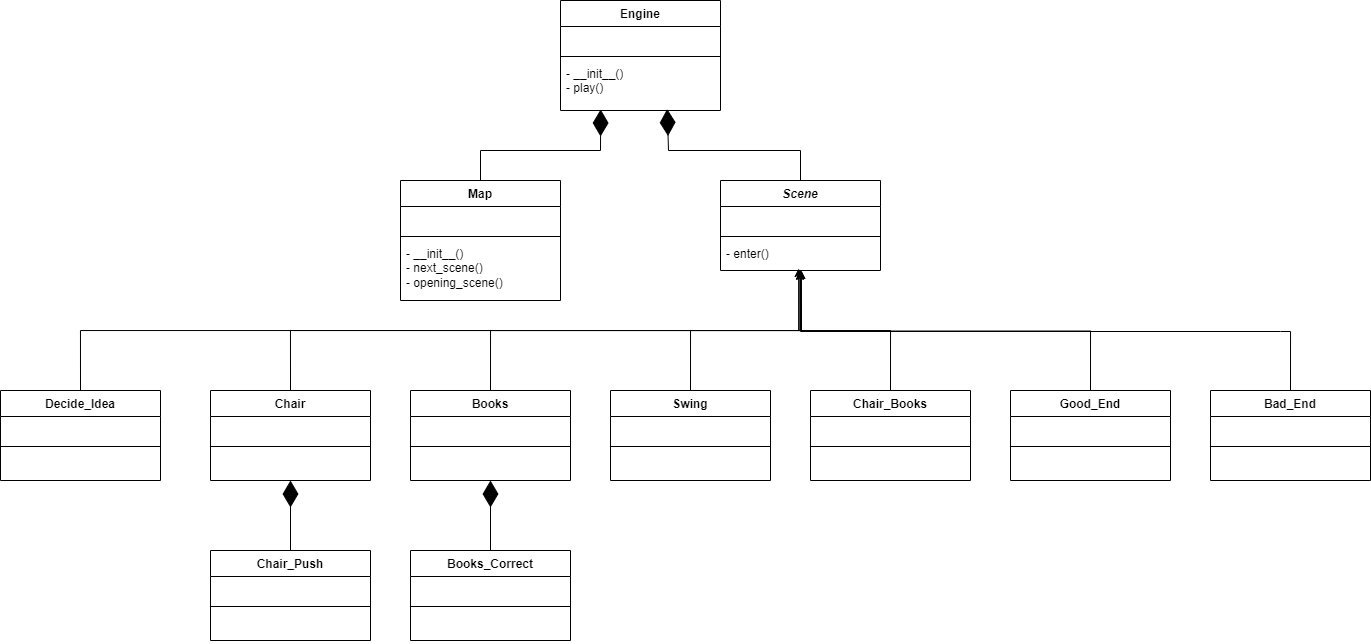

The diagram above was exported from draw.io. Its source (the exported page's mxGraphModel, read from the mxfile embedded in the PNG):
<mxGraphModel dx="1839" dy="509" grid="1" gridSize="10" guides="1" tooltips="1" connect="1" arrows="1" fold="1" page="1" pageScale="1" pageWidth="850" pageHeight="1100" math="0" shadow="0">
  <root>
    <mxCell id="0" />
    <mxCell id="1" parent="0" />
    <mxCell id="3jZ2_5sMPLDztxVWkTwY-1" value="Engine" style="swimlane;fontStyle=1;align=center;verticalAlign=top;childLayout=stackLayout;horizontal=1;startSize=26;horizontalStack=0;resizeParent=1;resizeParentMax=0;resizeLast=0;collapsible=1;marginBottom=0;whiteSpace=wrap;html=1;" parent="1" vertex="1">
      <mxGeometry x="500" y="60" width="160" height="110" as="geometry" />
    </mxCell>
    <mxCell id="3jZ2_5sMPLDztxVWkTwY-2" value="&amp;nbsp;" style="text;strokeColor=none;fillColor=none;align=left;verticalAlign=top;spacingLeft=4;spacingRight=4;overflow=hidden;rotatable=0;points=[[0,0.5],[1,0.5]];portConstraint=eastwest;whiteSpace=wrap;html=1;" parent="3jZ2_5sMPLDztxVWkTwY-1" vertex="1">
      <mxGeometry y="26" width="160" height="26" as="geometry" />
    </mxCell>
    <mxCell id="3jZ2_5sMPLDztxVWkTwY-3" value="" style="line;strokeWidth=1;fillColor=none;align=left;verticalAlign=middle;spacingTop=-1;spacingLeft=3;spacingRight=3;rotatable=0;labelPosition=right;points=[];portConstraint=eastwest;strokeColor=inherit;" parent="3jZ2_5sMPLDztxVWkTwY-1" vertex="1">
      <mxGeometry y="52" width="160" height="8" as="geometry" />
    </mxCell>
    <mxCell id="3jZ2_5sMPLDztxVWkTwY-4" value="- __init__()&lt;br&gt;- play()" style="text;strokeColor=none;fillColor=none;align=left;verticalAlign=top;spacingLeft=4;spacingRight=4;overflow=hidden;rotatable=0;points=[[0,0.5],[1,0.5]];portConstraint=eastwest;whiteSpace=wrap;html=1;" parent="3jZ2_5sMPLDztxVWkTwY-1" vertex="1">
      <mxGeometry y="60" width="160" height="50" as="geometry" />
    </mxCell>
    <mxCell id="3jZ2_5sMPLDztxVWkTwY-6" value="&lt;i&gt;Scene&lt;/i&gt;" style="swimlane;fontStyle=1;align=center;verticalAlign=top;childLayout=stackLayout;horizontal=1;startSize=26;horizontalStack=0;resizeParent=1;resizeParentMax=0;resizeLast=0;collapsible=1;marginBottom=0;whiteSpace=wrap;html=1;" parent="1" vertex="1">
      <mxGeometry x="660" y="240" width="160" height="90" as="geometry" />
    </mxCell>
    <mxCell id="3jZ2_5sMPLDztxVWkTwY-7" value="&amp;nbsp;" style="text;strokeColor=none;fillColor=none;align=left;verticalAlign=top;spacingLeft=4;spacingRight=4;overflow=hidden;rotatable=0;points=[[0,0.5],[1,0.5]];portConstraint=eastwest;whiteSpace=wrap;html=1;" parent="3jZ2_5sMPLDztxVWkTwY-6" vertex="1">
      <mxGeometry y="26" width="160" height="26" as="geometry" />
    </mxCell>
    <mxCell id="3jZ2_5sMPLDztxVWkTwY-8" value="" style="line;strokeWidth=1;fillColor=none;align=left;verticalAlign=middle;spacingTop=-1;spacingLeft=3;spacingRight=3;rotatable=0;labelPosition=right;points=[];portConstraint=eastwest;strokeColor=inherit;" parent="3jZ2_5sMPLDztxVWkTwY-6" vertex="1">
      <mxGeometry y="52" width="160" height="8" as="geometry" />
    </mxCell>
    <mxCell id="3jZ2_5sMPLDztxVWkTwY-9" value="- enter()" style="text;strokeColor=none;fillColor=none;align=left;verticalAlign=top;spacingLeft=4;spacingRight=4;overflow=hidden;rotatable=0;points=[[0,0.5],[1,0.5]];portConstraint=eastwest;whiteSpace=wrap;html=1;" parent="3jZ2_5sMPLDztxVWkTwY-6" vertex="1">
      <mxGeometry y="60" width="160" height="30" as="geometry" />
    </mxCell>
    <mxCell id="3jZ2_5sMPLDztxVWkTwY-11" value="" style="endArrow=diamondThin;endFill=1;endSize=24;html=1;rounded=0;entryX=0.667;entryY=0.971;entryDx=0;entryDy=0;exitX=0.5;exitY=0;exitDx=0;exitDy=0;entryPerimeter=0;" parent="1" source="3jZ2_5sMPLDztxVWkTwY-6" target="3jZ2_5sMPLDztxVWkTwY-4" edge="1">
      <mxGeometry width="160" relative="1" as="geometry">
        <mxPoint x="760" y="115" as="sourcePoint" />
        <mxPoint x="730" y="210" as="targetPoint" />
        <Array as="points">
          <mxPoint x="740" y="210" />
          <mxPoint x="608" y="210" />
        </Array>
      </mxGeometry>
    </mxCell>
    <mxCell id="3jZ2_5sMPLDztxVWkTwY-12" value="Map" style="swimlane;fontStyle=1;align=center;verticalAlign=top;childLayout=stackLayout;horizontal=1;startSize=26;horizontalStack=0;resizeParent=1;resizeParentMax=0;resizeLast=0;collapsible=1;marginBottom=0;whiteSpace=wrap;html=1;" parent="1" vertex="1">
      <mxGeometry x="340" y="240" width="160" height="120" as="geometry">
        <mxRectangle x="80" y="40" width="60" height="30" as="alternateBounds" />
      </mxGeometry>
    </mxCell>
    <mxCell id="3jZ2_5sMPLDztxVWkTwY-13" value="&amp;nbsp;" style="text;strokeColor=none;fillColor=none;align=left;verticalAlign=top;spacingLeft=4;spacingRight=4;overflow=hidden;rotatable=0;points=[[0,0.5],[1,0.5]];portConstraint=eastwest;whiteSpace=wrap;html=1;" parent="3jZ2_5sMPLDztxVWkTwY-12" vertex="1">
      <mxGeometry y="26" width="160" height="26" as="geometry" />
    </mxCell>
    <mxCell id="3jZ2_5sMPLDztxVWkTwY-14" value="" style="line;strokeWidth=1;fillColor=none;align=left;verticalAlign=middle;spacingTop=-1;spacingLeft=3;spacingRight=3;rotatable=0;labelPosition=right;points=[];portConstraint=eastwest;strokeColor=inherit;" parent="3jZ2_5sMPLDztxVWkTwY-12" vertex="1">
      <mxGeometry y="52" width="160" height="8" as="geometry" />
    </mxCell>
    <mxCell id="3jZ2_5sMPLDztxVWkTwY-15" value="- __init__()&lt;br&gt;- next_scene()&lt;br&gt;- opening_scene()" style="text;strokeColor=none;fillColor=none;align=left;verticalAlign=top;spacingLeft=4;spacingRight=4;overflow=hidden;rotatable=0;points=[[0,0.5],[1,0.5]];portConstraint=eastwest;whiteSpace=wrap;html=1;" parent="3jZ2_5sMPLDztxVWkTwY-12" vertex="1">
      <mxGeometry y="60" width="160" height="60" as="geometry" />
    </mxCell>
    <mxCell id="3jZ2_5sMPLDztxVWkTwY-16" value="" style="endArrow=diamondThin;endFill=1;endSize=24;html=1;rounded=0;entryX=0.251;entryY=0.98;entryDx=0;entryDy=0;exitX=0.5;exitY=0;exitDx=0;exitDy=0;entryPerimeter=0;" parent="1" source="3jZ2_5sMPLDztxVWkTwY-12" target="3jZ2_5sMPLDztxVWkTwY-4" edge="1">
      <mxGeometry width="160" relative="1" as="geometry">
        <mxPoint x="777" y="125" as="sourcePoint" />
        <mxPoint x="670" y="125" as="targetPoint" />
        <Array as="points">
          <mxPoint x="420" y="210" />
          <mxPoint x="540" y="210" />
        </Array>
      </mxGeometry>
    </mxCell>
    <mxCell id="3jZ2_5sMPLDztxVWkTwY-17" value="Books" style="swimlane;fontStyle=1;align=center;verticalAlign=top;childLayout=stackLayout;horizontal=1;startSize=26;horizontalStack=0;resizeParent=1;resizeParentMax=0;resizeLast=0;collapsible=1;marginBottom=0;whiteSpace=wrap;html=1;" parent="1" vertex="1">
      <mxGeometry x="350" y="450" width="160" height="90" as="geometry" />
    </mxCell>
    <mxCell id="3jZ2_5sMPLDztxVWkTwY-18" value="&amp;nbsp;" style="text;strokeColor=none;fillColor=none;align=left;verticalAlign=top;spacingLeft=4;spacingRight=4;overflow=hidden;rotatable=0;points=[[0,0.5],[1,0.5]];portConstraint=eastwest;whiteSpace=wrap;html=1;" parent="3jZ2_5sMPLDztxVWkTwY-17" vertex="1">
      <mxGeometry y="26" width="160" height="26" as="geometry" />
    </mxCell>
    <mxCell id="3jZ2_5sMPLDztxVWkTwY-19" value="" style="line;strokeWidth=1;fillColor=none;align=left;verticalAlign=middle;spacingTop=-1;spacingLeft=3;spacingRight=3;rotatable=0;labelPosition=right;points=[];portConstraint=eastwest;strokeColor=inherit;" parent="3jZ2_5sMPLDztxVWkTwY-17" vertex="1">
      <mxGeometry y="52" width="160" height="8" as="geometry" />
    </mxCell>
    <mxCell id="3jZ2_5sMPLDztxVWkTwY-20" value="&amp;nbsp;" style="text;strokeColor=none;fillColor=none;align=left;verticalAlign=top;spacingLeft=4;spacingRight=4;overflow=hidden;rotatable=0;points=[[0,0.5],[1,0.5]];portConstraint=eastwest;whiteSpace=wrap;html=1;" parent="3jZ2_5sMPLDztxVWkTwY-17" vertex="1">
      <mxGeometry y="60" width="160" height="30" as="geometry" />
    </mxCell>
    <mxCell id="3jZ2_5sMPLDztxVWkTwY-23" style="edgeStyle=orthogonalEdgeStyle;rounded=0;orthogonalLoop=1;jettySize=auto;html=1;exitX=0.5;exitY=0;exitDx=0;exitDy=0;entryX=0.496;entryY=1.022;entryDx=0;entryDy=0;entryPerimeter=0;" parent="1" source="3jZ2_5sMPLDztxVWkTwY-17" target="3jZ2_5sMPLDztxVWkTwY-9" edge="1">
      <mxGeometry relative="1" as="geometry" />
    </mxCell>
    <mxCell id="3jZ2_5sMPLDztxVWkTwY-25" value="Chair" style="swimlane;fontStyle=1;align=center;verticalAlign=top;childLayout=stackLayout;horizontal=1;startSize=26;horizontalStack=0;resizeParent=1;resizeParentMax=0;resizeLast=0;collapsible=1;marginBottom=0;whiteSpace=wrap;html=1;" parent="1" vertex="1">
      <mxGeometry x="150" y="450" width="160" height="90" as="geometry" />
    </mxCell>
    <mxCell id="3jZ2_5sMPLDztxVWkTwY-26" value="&amp;nbsp;" style="text;strokeColor=none;fillColor=none;align=left;verticalAlign=top;spacingLeft=4;spacingRight=4;overflow=hidden;rotatable=0;points=[[0,0.5],[1,0.5]];portConstraint=eastwest;whiteSpace=wrap;html=1;" parent="3jZ2_5sMPLDztxVWkTwY-25" vertex="1">
      <mxGeometry y="26" width="160" height="26" as="geometry" />
    </mxCell>
    <mxCell id="3jZ2_5sMPLDztxVWkTwY-27" value="" style="line;strokeWidth=1;fillColor=none;align=left;verticalAlign=middle;spacingTop=-1;spacingLeft=3;spacingRight=3;rotatable=0;labelPosition=right;points=[];portConstraint=eastwest;strokeColor=inherit;" parent="3jZ2_5sMPLDztxVWkTwY-25" vertex="1">
      <mxGeometry y="52" width="160" height="8" as="geometry" />
    </mxCell>
    <mxCell id="3jZ2_5sMPLDztxVWkTwY-28" value="&amp;nbsp;" style="text;strokeColor=none;fillColor=none;align=left;verticalAlign=top;spacingLeft=4;spacingRight=4;overflow=hidden;rotatable=0;points=[[0,0.5],[1,0.5]];portConstraint=eastwest;whiteSpace=wrap;html=1;" parent="3jZ2_5sMPLDztxVWkTwY-25" vertex="1">
      <mxGeometry y="60" width="160" height="30" as="geometry" />
    </mxCell>
    <mxCell id="3jZ2_5sMPLDztxVWkTwY-29" style="edgeStyle=orthogonalEdgeStyle;rounded=0;orthogonalLoop=1;jettySize=auto;html=1;exitX=0.5;exitY=0;exitDx=0;exitDy=0;entryX=0.501;entryY=0.994;entryDx=0;entryDy=0;entryPerimeter=0;" parent="1" source="3jZ2_5sMPLDztxVWkTwY-25" target="3jZ2_5sMPLDztxVWkTwY-9" edge="1">
      <mxGeometry relative="1" as="geometry" />
    </mxCell>
    <mxCell id="3jZ2_5sMPLDztxVWkTwY-30" value="Swing" style="swimlane;fontStyle=1;align=center;verticalAlign=top;childLayout=stackLayout;horizontal=1;startSize=26;horizontalStack=0;resizeParent=1;resizeParentMax=0;resizeLast=0;collapsible=1;marginBottom=0;whiteSpace=wrap;html=1;" parent="1" vertex="1">
      <mxGeometry x="550" y="450" width="160" height="90" as="geometry" />
    </mxCell>
    <mxCell id="3jZ2_5sMPLDztxVWkTwY-31" value="&amp;nbsp;" style="text;strokeColor=none;fillColor=none;align=left;verticalAlign=top;spacingLeft=4;spacingRight=4;overflow=hidden;rotatable=0;points=[[0,0.5],[1,0.5]];portConstraint=eastwest;whiteSpace=wrap;html=1;" parent="3jZ2_5sMPLDztxVWkTwY-30" vertex="1">
      <mxGeometry y="26" width="160" height="26" as="geometry" />
    </mxCell>
    <mxCell id="3jZ2_5sMPLDztxVWkTwY-32" value="" style="line;strokeWidth=1;fillColor=none;align=left;verticalAlign=middle;spacingTop=-1;spacingLeft=3;spacingRight=3;rotatable=0;labelPosition=right;points=[];portConstraint=eastwest;strokeColor=inherit;" parent="3jZ2_5sMPLDztxVWkTwY-30" vertex="1">
      <mxGeometry y="52" width="160" height="8" as="geometry" />
    </mxCell>
    <mxCell id="3jZ2_5sMPLDztxVWkTwY-33" value="&amp;nbsp;" style="text;strokeColor=none;fillColor=none;align=left;verticalAlign=top;spacingLeft=4;spacingRight=4;overflow=hidden;rotatable=0;points=[[0,0.5],[1,0.5]];portConstraint=eastwest;whiteSpace=wrap;html=1;" parent="3jZ2_5sMPLDztxVWkTwY-30" vertex="1">
      <mxGeometry y="60" width="160" height="30" as="geometry" />
    </mxCell>
    <mxCell id="3jZ2_5sMPLDztxVWkTwY-34" style="edgeStyle=orthogonalEdgeStyle;rounded=0;orthogonalLoop=1;jettySize=auto;html=1;exitX=0.5;exitY=0;exitDx=0;exitDy=0;entryX=0.506;entryY=1;entryDx=0;entryDy=0;entryPerimeter=0;" parent="1" source="3jZ2_5sMPLDztxVWkTwY-30" target="3jZ2_5sMPLDztxVWkTwY-9" edge="1">
      <mxGeometry relative="1" as="geometry" />
    </mxCell>
    <mxCell id="abVxcRY1bae439OeD1Qm-1" value="Good_End" style="swimlane;fontStyle=1;align=center;verticalAlign=top;childLayout=stackLayout;horizontal=1;startSize=26;horizontalStack=0;resizeParent=1;resizeParentMax=0;resizeLast=0;collapsible=1;marginBottom=0;whiteSpace=wrap;html=1;" parent="1" vertex="1">
      <mxGeometry x="950" y="450" width="160" height="90" as="geometry" />
    </mxCell>
    <mxCell id="abVxcRY1bae439OeD1Qm-2" value="&amp;nbsp;" style="text;strokeColor=none;fillColor=none;align=left;verticalAlign=top;spacingLeft=4;spacingRight=4;overflow=hidden;rotatable=0;points=[[0,0.5],[1,0.5]];portConstraint=eastwest;whiteSpace=wrap;html=1;" parent="abVxcRY1bae439OeD1Qm-1" vertex="1">
      <mxGeometry y="26" width="160" height="26" as="geometry" />
    </mxCell>
    <mxCell id="abVxcRY1bae439OeD1Qm-3" value="" style="line;strokeWidth=1;fillColor=none;align=left;verticalAlign=middle;spacingTop=-1;spacingLeft=3;spacingRight=3;rotatable=0;labelPosition=right;points=[];portConstraint=eastwest;strokeColor=inherit;" parent="abVxcRY1bae439OeD1Qm-1" vertex="1">
      <mxGeometry y="52" width="160" height="8" as="geometry" />
    </mxCell>
    <mxCell id="abVxcRY1bae439OeD1Qm-4" value="&amp;nbsp;" style="text;strokeColor=none;fillColor=none;align=left;verticalAlign=top;spacingLeft=4;spacingRight=4;overflow=hidden;rotatable=0;points=[[0,0.5],[1,0.5]];portConstraint=eastwest;whiteSpace=wrap;html=1;" parent="abVxcRY1bae439OeD1Qm-1" vertex="1">
      <mxGeometry y="60" width="160" height="30" as="geometry" />
    </mxCell>
    <mxCell id="abVxcRY1bae439OeD1Qm-5" style="edgeStyle=orthogonalEdgeStyle;rounded=0;orthogonalLoop=1;jettySize=auto;html=1;exitX=0.5;exitY=0;exitDx=0;exitDy=0;" parent="1" source="abVxcRY1bae439OeD1Qm-1" edge="1">
      <mxGeometry relative="1" as="geometry">
        <mxPoint x="740" y="330" as="targetPoint" />
      </mxGeometry>
    </mxCell>
    <mxCell id="abVxcRY1bae439OeD1Qm-6" value="Bad_End" style="swimlane;fontStyle=1;align=center;verticalAlign=top;childLayout=stackLayout;horizontal=1;startSize=26;horizontalStack=0;resizeParent=1;resizeParentMax=0;resizeLast=0;collapsible=1;marginBottom=0;whiteSpace=wrap;html=1;" parent="1" vertex="1">
      <mxGeometry x="1150" y="450" width="160" height="90" as="geometry" />
    </mxCell>
    <mxCell id="abVxcRY1bae439OeD1Qm-7" value="&amp;nbsp;" style="text;strokeColor=none;fillColor=none;align=left;verticalAlign=top;spacingLeft=4;spacingRight=4;overflow=hidden;rotatable=0;points=[[0,0.5],[1,0.5]];portConstraint=eastwest;whiteSpace=wrap;html=1;" parent="abVxcRY1bae439OeD1Qm-6" vertex="1">
      <mxGeometry y="26" width="160" height="26" as="geometry" />
    </mxCell>
    <mxCell id="abVxcRY1bae439OeD1Qm-8" value="" style="line;strokeWidth=1;fillColor=none;align=left;verticalAlign=middle;spacingTop=-1;spacingLeft=3;spacingRight=3;rotatable=0;labelPosition=right;points=[];portConstraint=eastwest;strokeColor=inherit;" parent="abVxcRY1bae439OeD1Qm-6" vertex="1">
      <mxGeometry y="52" width="160" height="8" as="geometry" />
    </mxCell>
    <mxCell id="abVxcRY1bae439OeD1Qm-9" value="&amp;nbsp;" style="text;strokeColor=none;fillColor=none;align=left;verticalAlign=top;spacingLeft=4;spacingRight=4;overflow=hidden;rotatable=0;points=[[0,0.5],[1,0.5]];portConstraint=eastwest;whiteSpace=wrap;html=1;" parent="abVxcRY1bae439OeD1Qm-6" vertex="1">
      <mxGeometry y="60" width="160" height="30" as="geometry" />
    </mxCell>
    <mxCell id="abVxcRY1bae439OeD1Qm-10" style="edgeStyle=orthogonalEdgeStyle;rounded=0;orthogonalLoop=1;jettySize=auto;html=1;exitX=0.5;exitY=0;exitDx=0;exitDy=0;" parent="1" source="abVxcRY1bae439OeD1Qm-6" edge="1">
      <mxGeometry relative="1" as="geometry">
        <mxPoint x="740" y="330" as="targetPoint" />
        <Array as="points">
          <mxPoint x="1220" y="391" />
          <mxPoint x="740" y="391" />
          <mxPoint x="740" y="330" />
        </Array>
      </mxGeometry>
    </mxCell>
    <mxCell id="abVxcRY1bae439OeD1Qm-11" value="Decide_Idea" style="swimlane;fontStyle=1;align=center;verticalAlign=top;childLayout=stackLayout;horizontal=1;startSize=26;horizontalStack=0;resizeParent=1;resizeParentMax=0;resizeLast=0;collapsible=1;marginBottom=0;whiteSpace=wrap;html=1;" parent="1" vertex="1">
      <mxGeometry x="-60" y="450" width="160" height="90" as="geometry" />
    </mxCell>
    <mxCell id="abVxcRY1bae439OeD1Qm-12" value="&amp;nbsp;" style="text;strokeColor=none;fillColor=none;align=left;verticalAlign=top;spacingLeft=4;spacingRight=4;overflow=hidden;rotatable=0;points=[[0,0.5],[1,0.5]];portConstraint=eastwest;whiteSpace=wrap;html=1;" parent="abVxcRY1bae439OeD1Qm-11" vertex="1">
      <mxGeometry y="26" width="160" height="26" as="geometry" />
    </mxCell>
    <mxCell id="abVxcRY1bae439OeD1Qm-13" value="" style="line;strokeWidth=1;fillColor=none;align=left;verticalAlign=middle;spacingTop=-1;spacingLeft=3;spacingRight=3;rotatable=0;labelPosition=right;points=[];portConstraint=eastwest;strokeColor=inherit;" parent="abVxcRY1bae439OeD1Qm-11" vertex="1">
      <mxGeometry y="52" width="160" height="8" as="geometry" />
    </mxCell>
    <mxCell id="abVxcRY1bae439OeD1Qm-14" value="&amp;nbsp;" style="text;strokeColor=none;fillColor=none;align=left;verticalAlign=top;spacingLeft=4;spacingRight=4;overflow=hidden;rotatable=0;points=[[0,0.5],[1,0.5]];portConstraint=eastwest;whiteSpace=wrap;html=1;" parent="abVxcRY1bae439OeD1Qm-11" vertex="1">
      <mxGeometry y="60" width="160" height="30" as="geometry" />
    </mxCell>
    <mxCell id="abVxcRY1bae439OeD1Qm-16" style="edgeStyle=orthogonalEdgeStyle;rounded=0;orthogonalLoop=1;jettySize=auto;html=1;exitX=0.5;exitY=0;exitDx=0;exitDy=0;entryX=0.498;entryY=1.022;entryDx=0;entryDy=0;entryPerimeter=0;" parent="1" source="abVxcRY1bae439OeD1Qm-11" target="3jZ2_5sMPLDztxVWkTwY-9" edge="1">
      <mxGeometry relative="1" as="geometry" />
    </mxCell>
    <mxCell id="OEo5cWEjxp_XVVqy_eMe-1" value="Chair_Books" style="swimlane;fontStyle=1;align=center;verticalAlign=top;childLayout=stackLayout;horizontal=1;startSize=26;horizontalStack=0;resizeParent=1;resizeParentMax=0;resizeLast=0;collapsible=1;marginBottom=0;whiteSpace=wrap;html=1;" parent="1" vertex="1">
      <mxGeometry x="750" y="450" width="160" height="90" as="geometry" />
    </mxCell>
    <mxCell id="OEo5cWEjxp_XVVqy_eMe-2" value="&amp;nbsp;" style="text;strokeColor=none;fillColor=none;align=left;verticalAlign=top;spacingLeft=4;spacingRight=4;overflow=hidden;rotatable=0;points=[[0,0.5],[1,0.5]];portConstraint=eastwest;whiteSpace=wrap;html=1;" parent="OEo5cWEjxp_XVVqy_eMe-1" vertex="1">
      <mxGeometry y="26" width="160" height="26" as="geometry" />
    </mxCell>
    <mxCell id="OEo5cWEjxp_XVVqy_eMe-3" value="" style="line;strokeWidth=1;fillColor=none;align=left;verticalAlign=middle;spacingTop=-1;spacingLeft=3;spacingRight=3;rotatable=0;labelPosition=right;points=[];portConstraint=eastwest;strokeColor=inherit;" parent="OEo5cWEjxp_XVVqy_eMe-1" vertex="1">
      <mxGeometry y="52" width="160" height="8" as="geometry" />
    </mxCell>
    <mxCell id="OEo5cWEjxp_XVVqy_eMe-4" value="&amp;nbsp;" style="text;strokeColor=none;fillColor=none;align=left;verticalAlign=top;spacingLeft=4;spacingRight=4;overflow=hidden;rotatable=0;points=[[0,0.5],[1,0.5]];portConstraint=eastwest;whiteSpace=wrap;html=1;" parent="OEo5cWEjxp_XVVqy_eMe-1" vertex="1">
      <mxGeometry y="60" width="160" height="30" as="geometry" />
    </mxCell>
    <mxCell id="OEo5cWEjxp_XVVqy_eMe-5" style="edgeStyle=orthogonalEdgeStyle;rounded=0;orthogonalLoop=1;jettySize=auto;html=1;exitX=0.5;exitY=0;exitDx=0;exitDy=0;entryX=0.488;entryY=0.933;entryDx=0;entryDy=0;entryPerimeter=0;" parent="1" source="OEo5cWEjxp_XVVqy_eMe-1" target="3jZ2_5sMPLDztxVWkTwY-9" edge="1">
      <mxGeometry relative="1" as="geometry">
        <mxPoint x="941" y="330" as="targetPoint" />
        <Array as="points">
          <mxPoint x="830" y="390" />
          <mxPoint x="738" y="390" />
        </Array>
      </mxGeometry>
    </mxCell>
    <mxCell id="giNp9f83kX69R0RLDnlW-1" value="Books_Correct" style="swimlane;fontStyle=1;align=center;verticalAlign=top;childLayout=stackLayout;horizontal=1;startSize=26;horizontalStack=0;resizeParent=1;resizeParentMax=0;resizeLast=0;collapsible=1;marginBottom=0;whiteSpace=wrap;html=1;" parent="1" vertex="1">
      <mxGeometry x="350" y="610" width="160" height="90" as="geometry" />
    </mxCell>
    <mxCell id="giNp9f83kX69R0RLDnlW-2" value="&amp;nbsp;" style="text;strokeColor=none;fillColor=none;align=left;verticalAlign=top;spacingLeft=4;spacingRight=4;overflow=hidden;rotatable=0;points=[[0,0.5],[1,0.5]];portConstraint=eastwest;whiteSpace=wrap;html=1;" parent="giNp9f83kX69R0RLDnlW-1" vertex="1">
      <mxGeometry y="26" width="160" height="26" as="geometry" />
    </mxCell>
    <mxCell id="giNp9f83kX69R0RLDnlW-3" value="" style="line;strokeWidth=1;fillColor=none;align=left;verticalAlign=middle;spacingTop=-1;spacingLeft=3;spacingRight=3;rotatable=0;labelPosition=right;points=[];portConstraint=eastwest;strokeColor=inherit;" parent="giNp9f83kX69R0RLDnlW-1" vertex="1">
      <mxGeometry y="52" width="160" height="8" as="geometry" />
    </mxCell>
    <mxCell id="giNp9f83kX69R0RLDnlW-4" value="&amp;nbsp;" style="text;strokeColor=none;fillColor=none;align=left;verticalAlign=top;spacingLeft=4;spacingRight=4;overflow=hidden;rotatable=0;points=[[0,0.5],[1,0.5]];portConstraint=eastwest;whiteSpace=wrap;html=1;" parent="giNp9f83kX69R0RLDnlW-1" vertex="1">
      <mxGeometry y="60" width="160" height="30" as="geometry" />
    </mxCell>
    <mxCell id="giNp9f83kX69R0RLDnlW-6" value="" style="endArrow=diamondThin;endFill=1;endSize=24;html=1;rounded=0;exitX=0.5;exitY=0;exitDx=0;exitDy=0;" parent="1" source="giNp9f83kX69R0RLDnlW-1" target="3jZ2_5sMPLDztxVWkTwY-20" edge="1">
      <mxGeometry width="160" relative="1" as="geometry">
        <mxPoint x="420" y="570" as="sourcePoint" />
        <mxPoint x="580" y="570" as="targetPoint" />
      </mxGeometry>
    </mxCell>
    <mxCell id="tIEN8lfCwVNmJRptUqmK-1" value="Chair_Push" style="swimlane;fontStyle=1;align=center;verticalAlign=top;childLayout=stackLayout;horizontal=1;startSize=26;horizontalStack=0;resizeParent=1;resizeParentMax=0;resizeLast=0;collapsible=1;marginBottom=0;whiteSpace=wrap;html=1;" vertex="1" parent="1">
      <mxGeometry x="150" y="610" width="160" height="90" as="geometry" />
    </mxCell>
    <mxCell id="tIEN8lfCwVNmJRptUqmK-2" value="&amp;nbsp;" style="text;strokeColor=none;fillColor=none;align=left;verticalAlign=top;spacingLeft=4;spacingRight=4;overflow=hidden;rotatable=0;points=[[0,0.5],[1,0.5]];portConstraint=eastwest;whiteSpace=wrap;html=1;" vertex="1" parent="tIEN8lfCwVNmJRptUqmK-1">
      <mxGeometry y="26" width="160" height="26" as="geometry" />
    </mxCell>
    <mxCell id="tIEN8lfCwVNmJRptUqmK-3" value="" style="line;strokeWidth=1;fillColor=none;align=left;verticalAlign=middle;spacingTop=-1;spacingLeft=3;spacingRight=3;rotatable=0;labelPosition=right;points=[];portConstraint=eastwest;strokeColor=inherit;" vertex="1" parent="tIEN8lfCwVNmJRptUqmK-1">
      <mxGeometry y="52" width="160" height="8" as="geometry" />
    </mxCell>
    <mxCell id="tIEN8lfCwVNmJRptUqmK-4" value="&amp;nbsp;" style="text;strokeColor=none;fillColor=none;align=left;verticalAlign=top;spacingLeft=4;spacingRight=4;overflow=hidden;rotatable=0;points=[[0,0.5],[1,0.5]];portConstraint=eastwest;whiteSpace=wrap;html=1;" vertex="1" parent="tIEN8lfCwVNmJRptUqmK-1">
      <mxGeometry y="60" width="160" height="30" as="geometry" />
    </mxCell>
    <mxCell id="tIEN8lfCwVNmJRptUqmK-5" value="" style="endArrow=diamondThin;endFill=1;endSize=24;html=1;rounded=0;exitX=0.5;exitY=0;exitDx=0;exitDy=0;" edge="1" source="tIEN8lfCwVNmJRptUqmK-1" parent="1">
      <mxGeometry width="160" relative="1" as="geometry">
        <mxPoint x="220" y="570" as="sourcePoint" />
        <mxPoint x="230" y="540" as="targetPoint" />
      </mxGeometry>
    </mxCell>
  </root>
</mxGraphModel>